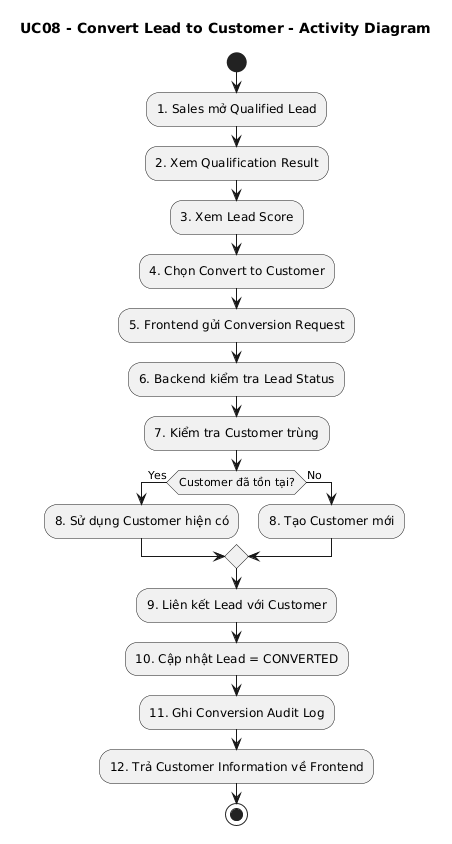

The diagram above was rendered by PlantUML. Its source (embedded in the PNG):
@startuml
title UC08 - Convert Lead to Customer - Activity Diagram

start

:1. Sales mở Qualified Lead;

:2. Xem Qualification Result;

:3. Xem Lead Score;

:4. Chọn Convert to Customer;

:5. Frontend gửi Conversion Request;

:6. Backend kiểm tra Lead Status;

:7. Kiểm tra Customer trùng;

if (Customer đã tồn tại?) then (Yes)
    :8. Sử dụng Customer hiện có;
else (No)
    :8. Tạo Customer mới;
endif

:9. Liên kết Lead với Customer;

:10. Cập nhật Lead = CONVERTED;

:11. Ghi Conversion Audit Log;

:12. Trả Customer Information về Frontend;

stop
@enduml